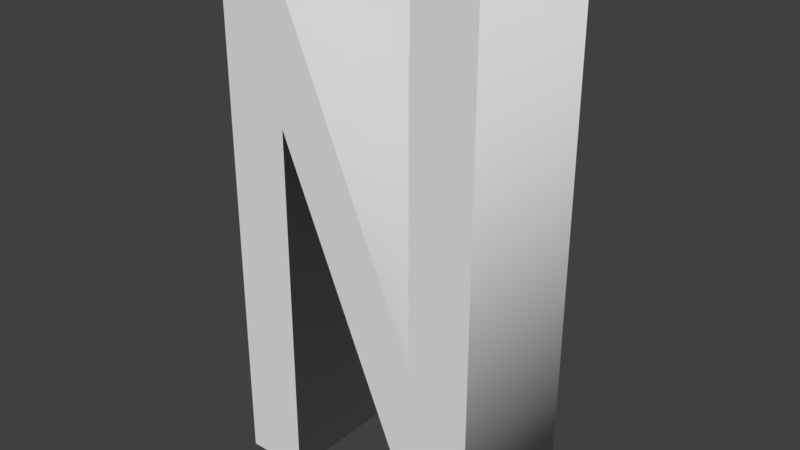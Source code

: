 # Source: N.blend  (saved by Blender 2.79.0; exported with 4.5.12 LTS)
import bpy
from mathutils import Matrix  # noqa: F401  (used for matrix-valued properties, if any)

bpy.ops.wm.read_factory_settings(use_empty=True)
scene = bpy.context.scene
scene.name = 'Scene'

# ---- collections
col_collection_1 = bpy.data.collections.new('Collection 1'); scene.collection.children.link(col_collection_1)

# ---- world
world_world = bpy.data.worlds.new('World'); scene.world = world_world
world_world.color = (0.05088, 0.05088, 0.05088)
world_world.use_sun_shadow = False
world_world.sun_shadow_jitter_overblur = 0.0
world_world.cycles.sampling_method = 'MANUAL'

# ---- meshes
me_cutext = bpy.data.meshes.new('CUText')
me_cutext.from_pydata([(-0.2416, -0.4749, 0.383), (-0.2416, 0.4966, 0.383), (-0.1492, 0.4966, 0.383), (0.1267, -0.1487, 0.383), (0.1267, 0.4966, 0.383), (0.2394, 0.4966, 0.383), (0.2394, -0.4749, 0.383), (0.1531, -0.4749, 0.383), (-0.1264, 0.1884, 0.383), (-0.1264, -0.4749, 0.383), (-0.2416, -0.4749, 0.117), (-0.2416, 0.4966, 0.117), (-0.1492, 0.4966, 0.117), (0.1267, -0.1487, 0.117), (0.1267, 0.4966, 0.117), (0.2394, 0.4966, 0.117), (0.2394, -0.4749, 0.117), (0.1531, -0.4749, 0.117), (-0.1264, 0.1884, 0.117), (-0.1264, -0.4749, 0.117), (-0.2416, -0.4749, 0.117), (-0.2416, -0.4749, 0.383), (-0.2416, 0.4966, 0.117), (-0.2416, 0.4966, 0.383), (-0.1492, 0.4966, 0.117), (-0.1492, 0.4966, 0.383), (0.1267, -0.1487, 0.117), (0.1267, -0.1487, 0.383), (0.1267, 0.4966, 0.117), (0.1267, 0.4966, 0.383), (0.2394, 0.4966, 0.117), (0.2394, 0.4966, 0.383), (0.2394, -0.4749, 0.117), (0.2394, -0.4749, 0.383), (0.1531, -0.4749, 0.117), (0.1531, -0.4749, 0.383), (-0.1264, 0.1884, 0.117), (-0.1264, 0.1884, 0.383), (-0.1264, -0.4749, 0.117), (-0.1264, -0.4749, 0.383)], [], [(0, 2, 1), (0, 8, 2), (8, 3, 2), (3, 5, 4), (3, 6, 5), (0, 9, 8), (7, 3, 8), (7, 6, 3), (12, 10, 11), (18, 10, 12), (13, 18, 12), (15, 13, 14), (16, 13, 15), (19, 10, 18), (13, 17, 18), (16, 17, 13), (21, 23, 22, 20), (23, 25, 24, 22), (25, 27, 26, 24), (27, 29, 28, 26), (29, 31, 30, 28), (31, 33, 32, 30), (33, 35, 34, 32), (35, 37, 36, 34), (37, 39, 38, 36), (39, 21, 20, 38)])
me_cutext.polygons.foreach_set('use_smooth', [0, 0, 0, 0, 0, 0, 0, 0, 0, 0, 0, 0, 0, 0, 0, 0, 1, 1, 1, 1, 1, 1, 1, 1, 1, 1])
me_cutext.use_remesh_preserve_volume = False
me_cutext.use_remesh_preserve_attributes = False
me_cutext.use_mirror_vertex_groups = False
me_cutext.update()

# ---- objects
ob_n = bpy.data.objects.new('N', me_cutext)

# ---- transforms, parenting, visibility, modifiers, constraints
ob_n.location = (0.0, 0.0, 0.0)
ob_n.rotation_euler = (1.571, -0.0, 0.0)
ob_n.lineart.crease_threshold = 0.0

# ---- collection membership
col_collection_1.objects.link(ob_n)

# ---- scene / render settings (as saved in the file)
scene.frame_start = 1; scene.frame_end = 250; scene.frame_set(177)
scene.render.engine = 'BLENDER_EEVEE_NEXT'
scene.render.resolution_percentage = 50
scene.render.dither_intensity = 0.0
scene.cycles.use_denoising = False
scene.cycles.samples = 128
scene.cycles.sampling_pattern = 'TABULATED_SOBOL'
scene.cycles.use_adaptive_sampling = False
scene.cycles.use_light_tree = False
scene.cycles.blur_glossy = 0.0
scene.cycles.sample_clamp_indirect = 0.0
scene.view_settings.view_transform = 'Standard'
bpy.context.view_layer.update()

# ---- added for rendering (the .blend has no active camera and no usable light): camera, sun
cam_auto = bpy.data.cameras.new('AutoCamera')
cam_auto.lens = 50.0
cam_auto.sensor_width = 36.0
cam_auto.clip_end = 1000.0
ob_auto_camera = bpy.data.objects.new('AutoCamera', cam_auto)
scene.collection.objects.link(ob_auto_camera)
ob_auto_camera.location = (1.03174, -1.48936, 0.837105)
ob_auto_camera.rotation_euler = (1.09748, -7.21219e-08, 0.694738)
scene.camera = ob_auto_camera
light_auto_sun = bpy.data.lights.new('AutoSun', 'SUN')
light_auto_sun.energy = 3.0
light_auto_sun.angle = 0.0523599
ob_auto_sun = bpy.data.objects.new('AutoSun', light_auto_sun)
scene.collection.objects.link(ob_auto_sun)
ob_auto_sun.rotation_euler = (0.872665, 0.174533, 0.523599)
bpy.context.view_layer.update()
